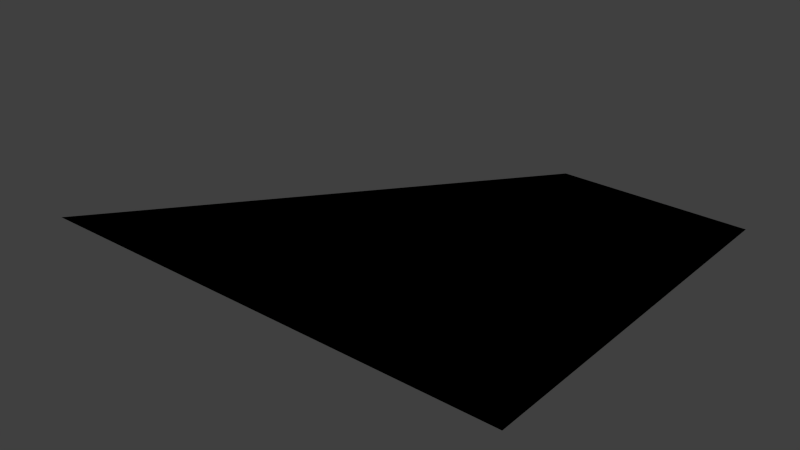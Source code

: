 # Source: Transform_SlantRight.blend  (saved by Blender 2.70.0; exported with 4.5.12 LTS)
import bpy
from mathutils import Matrix  # noqa: F401  (used for matrix-valued properties, if any)

bpy.ops.wm.read_factory_settings(use_empty=True)
scene = bpy.context.scene
scene.name = 'Scene'

# ---- collections
col_collection_1 = bpy.data.collections.new('Collection 1'); scene.collection.children.link(col_collection_1)

# ---- materials (node trees are filled in below, after node groups)
mat_black = bpy.data.materials.new('Black')
mat_black.alpha_threshold = 0.0
mat_black.use_transparent_shadow = False
mat_black.diffuse_color = (0.01739, 0.01739, 0.01739, 1.0)
mat_black.roughness = 0.5
mat_black.line_color = (0.0, 0.0, 0.0, 1.0)
mat_eyes = bpy.data.materials.new('Eyes')
mat_eyes.alpha_threshold = 0.0
mat_eyes.use_transparent_shadow = False
mat_eyes.diffuse_color = (0.8, 0.5058, 0.0, 1.0)
mat_eyes.roughness = 0.5
mat_eyes.line_color = (0.0, 0.0, 0.0, 1.0)

# ---- material node trees

# ---- world
world_world = bpy.data.worlds.new('World'); scene.world = world_world
world_world.color = (0.05088, 0.05088, 0.05088)
world_world.use_sun_shadow = False
world_world.sun_shadow_jitter_overblur = 0.0
world_world.cycles.sampling_method = 'MANUAL'
world_world.cycles.sample_map_resolution = 256

# ---- meshes
me_cube = bpy.data.meshes.new('Cube')
me_cube.from_pydata([(-0.8, 1.0, 0.0), (-0.3, -1.192e-07, 0.0), (0.5, 2.0, 0.0), (1.0, 1.0, 0.0), (1.0, 2.0, 0.0), (1.0, -5.96e-07, 0.0), (-1.6, 3.576e-07, 0.0), (2.98e-07, 2.0, 0.0), (0.1, 1.0, 0.0), (-0.35, 1.0, 0.0), (0.55, 1.0, 0.0), (0.3, 1.5, 0.0), (-0.1, 0.5, 0.0), (-1.2, 0.5, 0.0), (0.35, -3.576e-07, 0.0), (0.75, 2.0, 0.0), (1.0, 1.5, 0.0), (1.0, 0.5, 0.0), (0.25, 2.0, 0.0), (-0.95, 1.192e-07, 0.0), (-0.4, 1.5, 0.0), (-0.65, 0.5, 0.0), (-0.05, 1.5, 0.0), (0.65, 1.5, 0.0), (0.45, 0.5, 0.0), (-0.125, 1.0, 0.0), (0.775, 1.0, 0.0), (0.4, 1.75, 0.0), (-0.2, 0.25, 0.0), (-1.4, 0.25, 0.0), (0.675, -4.768e-07, 0.0), (0.875, 2.0, 0.0), (1.0, 1.75, 0.0), (1.0, 0.25, 0.0), (0.125, 2.0, 0.0), (-1.275, 2.384e-07, 0.0), (-0.2, 1.75, 0.0), (-0.575, 1.0, 0.0), (0.325, 1.0, 0.0), (0.2, 1.25, 0.0), (-2.459e-07, 0.75, 0.0), (-1.0, 0.75, 0.0), (0.025, -2.384e-07, 0.0), (0.625, 2.0, 0.0), (1.0, 1.25, 0.0), (1.0, 0.75, 0.0), (0.375, 2.0, 0.0), (-0.625, 0.0, 0.0), (-0.6, 1.25, 0.0), (-0.8, 0.25, 0.0), (-0.5, 0.75, 0.0), (-0.375, 0.5, 0.0), (-0.925, 0.5, 0.0), (-0.2, 1.25, 0.0), (0.1, 1.75, 0.0), (0.125, 1.5, 0.0), (-0.225, 1.5, 0.0), (0.6, 1.25, 0.0), (0.7, 1.75, 0.0), (0.825, 1.5, 0.0), (0.475, 1.5, 0.0), (0.4, 0.25, 0.0), (0.5, 0.75, 0.0), (0.725, 0.5, 0.0), (0.175, 0.5, 0.0), (-0.25, 0.75, 0.0), (-1.1, 0.25, 0.0), (-0.5, 0.25, 0.0), (-0.4, 1.25, 0.0), (0.4, 1.25, 0.0), (0.1, 0.25, 0.0), (-0.75, 0.75, 0.0), (0.0, 1.25, 0.0), (0.25, 1.75, 0.0), (-0.05, 1.75, 0.0), (0.8, 1.25, 0.0), (0.85, 1.75, 0.0), (0.55, 1.75, 0.0), (0.7, 0.25, 0.0), (0.75, 0.75, 0.0), (0.25, 0.75, 0.0), (-0.0125, 1.0, 0.0), (0.8875, 1.0, 0.0), (0.45, 1.875, 0.0), (-0.25, 0.125, 0.0), (-1.5, 0.125, 0.0), (0.8375, -4.768e-07, 0.0), (0.9375, 2.0, 0.0), (1.0, 1.875, 0.0), (1.0, 0.125, 0.0), (0.0625, 2.0, 0.0), (-1.438, 2.98e-07, 0.0), (-0.1, 1.875, 0.0), (-0.6875, 1.0, 0.0), (0.2125, 1.0, 0.0), (0.15, 1.125, 0.0), (0.05, 0.875, 0.0), (-0.9, 0.875, 0.0), (-0.1375, -2.384e-07, 0.0), (0.5625, 2.0, 0.0), (1.0, 1.125, 0.0), (1.0, 0.875, 0.0), (0.4375, 2.0, 0.0), (-0.4625, 0.0, 0.0), (-0.7, 1.125, 0.0), (-0.875, 0.125, 0.0), (-0.425, 0.875, 0.0), (-0.2375, 0.5, 0.0), (-0.7875, 0.5, 0.0), (-0.275, 1.125, 0.0), (0.175, 1.875, 0.0), (0.2125, 1.5, 0.0), (-0.1375, 1.5, 0.0), (0.575, 1.125, 0.0), (0.725, 1.875, 0.0), (0.9125, 1.5, 0.0), (0.5625, 1.5, 0.0), (0.375, 0.125, 0.0), (0.525, 0.875, 0.0), (0.8625, 0.5, 0.0), (0.3125, 0.5, 0.0), (-0.2375, 1.0, 0.0), (0.6625, 1.0, 0.0), (0.35, 1.625, 0.0), (-0.15, 0.375, 0.0), (-1.3, 0.375, 0.0), (0.5125, -4.768e-07, 0.0), (0.8125, 2.0, 0.0), (1.0, 1.625, 0.0), (1.0, 0.375, 0.0), (0.1875, 2.0, 0.0), (-1.113, 1.788e-07, 0.0), (-0.3, 1.625, 0.0), (-0.4625, 1.0, 0.0), (0.4375, 1.0, 0.0), (0.25, 1.375, 0.0), (-0.05, 0.625, 0.0), (-1.1, 0.625, 0.0), (0.1875, -2.384e-07, 0.0), (0.6875, 2.0, 0.0), (1.0, 1.375, 0.0), (1.0, 0.625, 0.0), (0.3125, 2.0, 0.0), (-0.7875, 5.96e-08, 0.0), (-0.5, 1.375, 0.0), (-0.725, 0.375, 0.0), (-0.575, 0.625, 0.0), (-0.5125, 0.5, 0.0), (-1.063, 0.5, 0.0), (-0.125, 1.375, 0.0), (0.025, 1.625, 0.0), (0.0375, 1.5, 0.0), (-0.3125, 1.5, 0.0), (0.625, 1.375, 0.0), (0.675, 1.625, 0.0), (0.7375, 1.5, 0.0), (0.3875, 1.5, 0.0), (0.425, 0.375, 0.0), (0.475, 0.625, 0.0), (0.5875, 0.5, 0.0), (0.0375, 0.5, 0.0), (-0.3125, 0.625, 0.0), (-0.1875, 0.875, 0.0), (-0.125, 0.75, 0.0), (-0.375, 0.75, 0.0), (-1.188, 0.125, 0.0), (-1.013, 0.375, 0.0), (-0.95, 0.25, 0.0), (-1.25, 0.25, 0.0), (-0.5625, 0.125, 0.0), (-0.4375, 0.375, 0.0), (-0.35, 0.25, 0.0), (-0.65, 0.25, 0.0), (-0.4875, 1.125, 0.0), (-0.3125, 1.375, 0.0), (-0.3, 1.25, 0.0), (-0.5, 1.25, 0.0), (0.3625, 1.125, 0.0), (0.4375, 1.375, 0.0), (0.5, 1.25, 0.0), (0.3, 1.25, 0.0), (0.0625, 0.125, 0.0), (0.1375, 0.375, 0.0), (0.25, 0.25, 0.0), (-0.05, 0.25, 0.0), (-0.8375, 0.625, 0.0), (-0.6625, 0.875, 0.0), (-0.625, 0.75, 0.0), (-0.875, 0.75, 0.0), (-0.0625, 1.125, 0.0), (0.0625, 1.375, 0.0), (0.1, 1.25, 0.0), (-0.1, 1.25, 0.0), (0.1875, 1.625, 0.0), (0.3125, 1.875, 0.0), (0.325, 1.75, 0.0), (0.175, 1.75, 0.0), (-0.1375, 1.625, 0.0), (0.0375, 1.875, 0.0), (0.025, 1.75, 0.0), (-0.125, 1.75, 0.0), (0.7875, 1.125, 0.0), (0.8125, 1.375, 0.0), (0.9, 1.25, 0.0), (0.7, 1.25, 0.0), (0.8375, 1.625, 0.0), (0.8625, 1.875, 0.0), (0.925, 1.75, 0.0), (0.775, 1.75, 0.0), (0.5125, 1.625, 0.0), (0.5875, 1.875, 0.0), (0.625, 1.75, 0.0), (0.475, 1.75, 0.0), (0.6875, 0.125, 0.0), (0.7125, 0.375, 0.0), (0.85, 0.25, 0.0), (0.55, 0.25, 0.0), (0.7375, 0.625, 0.0), (0.7625, 0.875, 0.0), (0.875, 0.75, 0.0), (0.625, 0.75, 0.0), (0.2125, 0.625, 0.0), (0.2875, 0.875, 0.0), (0.375, 0.75, 0.0), (0.125, 0.75, 0.0), (-0.4438, 0.625, 0.0), (-1.344, 0.125, 0.0), (-0.7188, 0.125, 0.0), (-0.5938, 1.125, 0.0), (0.2562, 1.125, 0.0), (-0.09375, 0.125, 0.0), (-0.9688, 0.625, 0.0), (-0.1688, 1.125, 0.0), (0.1063, 1.625, 0.0), (-0.2187, 1.625, 0.0), (0.6812, 1.125, 0.0), (0.7563, 1.625, 0.0), (0.4313, 1.625, 0.0), (0.5312, 0.125, 0.0), (0.6062, 0.625, 0.0), (0.08125, 0.625, 0.0), (-0.1813, 0.625, 0.0), (-0.06875, 0.875, 0.0), (-0.3063, 0.875, 0.0), (-1.031, 0.125, 0.0), (-0.8688, 0.375, 0.0), (-1.156, 0.375, 0.0), (-0.4063, 0.125, 0.0), (-0.2938, 0.375, 0.0), (-0.5813, 0.375, 0.0), (-0.3813, 1.125, 0.0), (-0.2188, 1.375, 0.0), (-0.4062, 1.375, 0.0), (0.4687, 1.125, 0.0), (0.5313, 1.375, 0.0), (0.3438, 1.375, 0.0), (0.2187, 0.125, 0.0), (0.2812, 0.375, 0.0), (-0.00625, 0.375, 0.0), (-0.7063, 0.625, 0.0), (-0.5438, 0.875, 0.0), (-0.7813, 0.875, 0.0), (0.04375, 1.125, 0.0), (0.1562, 1.375, 0.0), (-0.03125, 1.375, 0.0), (0.2688, 1.625, 0.0), (0.3813, 1.875, 0.0), (0.2438, 1.875, 0.0), (-0.05625, 1.625, 0.0), (0.1063, 1.875, 0.0), (-0.03125, 1.875, 0.0), (0.8937, 1.125, 0.0), (0.9063, 1.375, 0.0), (0.7188, 1.375, 0.0), (0.9188, 1.625, 0.0), (0.9313, 1.875, 0.0), (0.7938, 1.875, 0.0), (0.5938, 1.625, 0.0), (0.6563, 1.875, 0.0), (0.5188, 1.875, 0.0), (0.8437, 0.125, 0.0), (0.8562, 0.375, 0.0), (0.5687, 0.375, 0.0), (0.8687, 0.625, 0.0), (0.8812, 0.875, 0.0), (0.6437, 0.875, 0.0), (0.3437, 0.625, 0.0), (0.4062, 0.875, 0.0), (0.1687, 0.875, 0.0), (-0.03532, 1.158, -0.01847), (0.09847, 1.158, -0.01847), (-0.03532, 1.606, -0.01847), (0.09847, 1.606, -0.01847), (0.6515, 1.158, -0.01847), (0.7853, 1.158, -0.01847), (0.6515, 1.606, -0.01847), (0.7853, 1.606, -0.01847), (-0.8, 1.0, 0.0), (-0.3, -1.192e-07, 0.0), (0.5, 2.0, 0.0), (1.0, 1.0, 0.0), (1.0, 2.0, 0.0), (1.0, -5.96e-07, 0.0), (-1.6, 3.576e-07, 0.0), (2.98e-07, 2.0, 0.0), (0.1, 1.0, 0.0), (-0.35, 1.0, 0.0), (0.55, 1.0, 0.0), (0.3, 1.5, 0.0), (-0.1, 0.5, 0.0), (-1.2, 0.5, 0.0), (0.35, -3.576e-07, 0.0), (0.75, 2.0, 0.0), (1.0, 1.5, 0.0), (1.0, 0.5, 0.0), (0.25, 2.0, 0.0), (-0.95, 1.192e-07, 0.0), (-0.4, 1.5, 0.0), (-0.65, 0.5, 0.0), (-0.05, 1.5, 0.0), (0.65, 1.5, 0.0), (0.45, 0.5, 0.0), (-0.125, 1.0, 0.0), (0.775, 1.0, 0.0), (0.4, 1.75, 0.0), (-0.2, 0.25, 0.0), (-1.4, 0.25, 0.0), (0.675, -4.768e-07, 0.0), (0.875, 2.0, 0.0), (1.0, 1.75, 0.0), (1.0, 0.25, 0.0), (0.125, 2.0, 0.0), (-1.275, 2.384e-07, 0.0), (-0.2, 1.75, 0.0), (-0.575, 1.0, 0.0), (0.325, 1.0, 0.0), (0.2, 1.25, 0.0), (-2.459e-07, 0.75, 0.0), (-1.0, 0.75, 0.0), (0.025, -2.384e-07, 0.0), (0.625, 2.0, 0.0), (1.0, 1.25, 0.0), (1.0, 0.75, 0.0), (0.375, 2.0, 0.0), (-0.625, 0.0, 0.0), (-0.6, 1.25, 0.0), (-0.8, 0.25, 0.0), (-0.5, 0.75, 0.0), (-0.375, 0.5, 0.0), (-0.925, 0.5, 0.0), (-0.2, 1.25, 0.0), (0.1, 1.75, 0.0), (0.125, 1.5, 0.0), (-0.225, 1.5, 0.0), (0.6, 1.25, 0.0), (0.7, 1.75, 0.0), (0.825, 1.5, 0.0), (0.475, 1.5, 0.0), (0.4, 0.25, 0.0), (0.5, 0.75, 0.0), (0.725, 0.5, 0.0), (0.175, 0.5, 0.0), (-0.25, 0.75, 0.0), (-1.1, 0.25, 0.0), (-0.5, 0.25, 0.0), (-0.4, 1.25, 0.0), (0.4, 1.25, 0.0), (0.1, 0.25, 0.0), (-0.75, 0.75, 0.0), (0.0, 1.25, 0.0), (0.25, 1.75, 0.0), (-0.05, 1.75, 0.0), (0.8, 1.25, 0.0), (0.85, 1.75, 0.0), (0.55, 1.75, 0.0), (0.7, 0.25, 0.0), (0.75, 0.75, 0.0), (0.25, 0.75, 0.0), (-0.0125, 1.0, 0.0), (0.8875, 1.0, 0.0), (0.45, 1.875, 0.0), (-0.25, 0.125, 0.0), (-1.5, 0.125, 0.0), (0.8375, -4.768e-07, 0.0), (0.9375, 2.0, 0.0), (1.0, 1.875, 0.0), (1.0, 0.125, 0.0), (0.0625, 2.0, 0.0), (-1.438, 2.98e-07, 0.0), (-0.1, 1.875, 0.0), (-0.6875, 1.0, 0.0), (0.2125, 1.0, 0.0), (0.15, 1.125, 0.0), (0.05, 0.875, 0.0), (-0.9, 0.875, 0.0), (-0.1375, -2.384e-07, 0.0), (0.5625, 2.0, 0.0), (1.0, 1.125, 0.0), (1.0, 0.875, 0.0), (0.4375, 2.0, 0.0), (-0.4625, 0.0, 0.0), (-0.7, 1.125, 0.0), (-0.875, 0.125, 0.0), (-0.425, 0.875, 0.0), (-0.2375, 0.5, 0.0), (-0.7875, 0.5, 0.0), (-0.275, 1.125, 0.0), (0.175, 1.875, 0.0), (0.2125, 1.5, 0.0), (-0.1375, 1.5, 0.0), (0.575, 1.125, 0.0), (0.725, 1.875, 0.0), (0.9125, 1.5, 0.0), (0.5625, 1.5, 0.0), (0.375, 0.125, 0.0), (0.525, 0.875, 0.0), (0.8625, 0.5, 0.0), (0.3125, 0.5, 0.0), (-0.2375, 1.0, 0.0), (0.6625, 1.0, 0.0), (0.35, 1.625, 0.0), (-0.15, 0.375, 0.0), (-1.3, 0.375, 0.0), (0.5125, -4.768e-07, 0.0), (0.8125, 2.0, 0.0), (1.0, 1.625, 0.0), (1.0, 0.375, 0.0), (0.1875, 2.0, 0.0), (-1.113, 1.788e-07, 0.0), (-0.3, 1.625, 0.0), (-0.4625, 1.0, 0.0), (0.4375, 1.0, 0.0), (0.25, 1.375, 0.0), (-0.05, 0.625, 0.0), (-1.1, 0.625, 0.0), (0.1875, -2.384e-07, 0.0), (0.6875, 2.0, 0.0), (1.0, 1.375, 0.0), (1.0, 0.625, 0.0), (0.3125, 2.0, 0.0), (-0.7875, 5.96e-08, 0.0), (-0.5, 1.375, 0.0), (-0.725, 0.375, 0.0), (-0.575, 0.625, 0.0), (-0.5125, 0.5, 0.0), (-1.063, 0.5, 0.0), (-0.125, 1.375, 0.0), (0.025, 1.625, 0.0), (0.0375, 1.5, 0.0), (-0.3125, 1.5, 0.0), (0.625, 1.375, 0.0), (0.675, 1.625, 0.0), (0.7375, 1.5, 0.0), (0.3875, 1.5, 0.0), (0.425, 0.375, 0.0), (0.475, 0.625, 0.0), (0.5875, 0.5, 0.0), (0.0375, 0.5, 0.0), (-0.3125, 0.625, 0.0), (-0.1875, 0.875, 0.0), (-0.125, 0.75, 0.0), (-0.375, 0.75, 0.0), (-1.188, 0.125, 0.0), (-1.013, 0.375, 0.0), (-0.95, 0.25, 0.0), (-1.25, 0.25, 0.0), (-0.5625, 0.125, 0.0), (-0.4375, 0.375, 0.0), (-0.35, 0.25, 0.0), (-0.65, 0.25, 0.0), (-0.4875, 1.125, 0.0), (-0.3125, 1.375, 0.0), (-0.3, 1.25, 0.0), (-0.5, 1.25, 0.0), (0.3625, 1.125, 0.0), (0.4375, 1.375, 0.0), (0.5, 1.25, 0.0), (0.3, 1.25, 0.0), (0.0625, 0.125, 0.0), (0.1375, 0.375, 0.0), (0.25, 0.25, 0.0), (-0.05, 0.25, 0.0), (-0.8375, 0.625, 0.0), (-0.6625, 0.875, 0.0), (-0.625, 0.75, 0.0), (-0.875, 0.75, 0.0), (-0.0625, 1.125, 0.0), (0.0625, 1.375, 0.0), (0.1, 1.25, 0.0), (-0.1, 1.25, 0.0), (0.1875, 1.625, 0.0), (0.3125, 1.875, 0.0), (0.325, 1.75, 0.0), (0.175, 1.75, 0.0), (-0.1375, 1.625, 0.0), (0.0375, 1.875, 0.0), (0.025, 1.75, 0.0), (-0.125, 1.75, 0.0), (0.7875, 1.125, 0.0), (0.8125, 1.375, 0.0), (0.9, 1.25, 0.0), (0.7, 1.25, 0.0), (0.8375, 1.625, 0.0), (0.8625, 1.875, 0.0), (0.925, 1.75, 0.0), (0.775, 1.75, 0.0), (0.5125, 1.625, 0.0), (0.5875, 1.875, 0.0), (0.625, 1.75, 0.0), (0.475, 1.75, 0.0), (0.6875, 0.125, 0.0), (0.7125, 0.375, 0.0), (0.85, 0.25, 0.0), (0.55, 0.25, 0.0), (0.7375, 0.625, 0.0), (0.7625, 0.875, 0.0), (0.875, 0.75, 0.0), (0.625, 0.75, 0.0), (0.2125, 0.625, 0.0), (0.2875, 0.875, 0.0), (0.375, 0.75, 0.0), (0.125, 0.75, 0.0), (-0.4438, 0.625, 0.0), (-1.344, 0.125, 0.0), (-0.7188, 0.125, 0.0), (-0.5938, 1.125, 0.0), (0.2562, 1.125, 0.0), (-0.09375, 0.125, 0.0), (-0.9688, 0.625, 0.0), (-0.1688, 1.125, 0.0), (0.1063, 1.625, 0.0), (-0.2187, 1.625, 0.0), (0.6812, 1.125, 0.0), (0.7563, 1.625, 0.0), (0.4313, 1.625, 0.0), (0.5312, 0.125, 0.0), (0.6062, 0.625, 0.0), (0.08125, 0.625, 0.0), (-0.1813, 0.625, 0.0), (-0.06875, 0.875, 0.0), (-0.3063, 0.875, 0.0), (-1.031, 0.125, 0.0), (-0.8688, 0.375, 0.0), (-1.156, 0.375, 0.0), (-0.4063, 0.125, 0.0), (-0.2938, 0.375, 0.0), (-0.5813, 0.375, 0.0), (-0.3813, 1.125, 0.0), (-0.2188, 1.375, 0.0), (-0.4062, 1.375, 0.0), (0.4687, 1.125, 0.0), (0.5313, 1.375, 0.0), (0.3438, 1.375, 0.0), (0.2187, 0.125, 0.0), (0.2812, 0.375, 0.0), (-0.00625, 0.375, 0.0), (-0.7063, 0.625, 0.0), (-0.5438, 0.875, 0.0), (-0.7813, 0.875, 0.0), (0.04375, 1.125, 0.0), (0.1562, 1.375, 0.0), (-0.03125, 1.375, 0.0), (0.2688, 1.625, 0.0), (0.3813, 1.875, 0.0), (0.2438, 1.875, 0.0), (-0.05625, 1.625, 0.0), (0.1063, 1.875, 0.0), (-0.03125, 1.875, 0.0), (0.8937, 1.125, 0.0), (0.9063, 1.375, 0.0), (0.7188, 1.375, 0.0), (0.9188, 1.625, 0.0), (0.9313, 1.875, 0.0), (0.7938, 1.875, 0.0), (0.5938, 1.625, 0.0), (0.6563, 1.875, 0.0), (0.5188, 1.875, 0.0), (0.8437, 0.125, 0.0), (0.8562, 0.375, 0.0), (0.5687, 0.375, 0.0), (0.8687, 0.625, 0.0), (0.8812, 0.875, 0.0), (0.6437, 0.875, 0.0), (0.3437, 0.625, 0.0), (0.4062, 0.875, 0.0), (0.1687, 0.875, 0.0)], [], [(225, 147, 21, 146), (226, 91, 6, 85), (227, 143, 19, 105), (228, 93, 0, 104), (229, 94, 8, 95), (230, 98, 1, 84), (231, 148, 13, 137), (232, 121, 9, 109), (233, 151, 22, 150), (234, 152, 20, 132), (235, 122, 10, 113), (236, 155, 23, 154), (237, 156, 11, 123), (238, 126, 14, 117), (239, 159, 24, 158), (240, 160, 12, 136), (241, 107, 51, 161), (242, 163, 65, 162), (243, 164, 50, 106), (244, 131, 35, 165), (245, 167, 66, 166), (246, 168, 29, 125), (247, 103, 47, 169), (248, 171, 67, 170), (249, 172, 49, 145), (250, 133, 37, 173), (251, 175, 68, 174), (252, 176, 48, 144), (253, 134, 38, 177), (254, 179, 69, 178), (255, 180, 39, 135), (256, 138, 42, 181), (257, 183, 70, 182), (258, 184, 28, 124), (259, 108, 52, 185), (260, 187, 71, 186), (261, 188, 41, 97), (262, 81, 25, 189), (263, 191, 72, 190), (264, 192, 53, 149), (265, 111, 55, 193), (266, 195, 73, 194), (267, 196, 54, 110), (268, 112, 56, 197), (269, 199, 74, 198), (270, 200, 36, 92), (271, 82, 26, 201), (272, 203, 75, 202), (273, 204, 57, 153), (274, 115, 59, 205), (275, 207, 76, 206), (276, 208, 58, 114), (277, 116, 60, 209), (278, 211, 77, 210), (279, 212, 27, 83), (280, 86, 30, 213), (281, 215, 78, 214), (282, 216, 61, 157), (283, 119, 63, 217), (284, 219, 79, 218), (285, 220, 62, 118), (286, 120, 64, 221), (287, 223, 80, 222), (288, 224, 40, 96), (161, 51, 147, 225), (65, 161, 225, 164), (164, 225, 146, 50), (165, 35, 91, 226), (66, 165, 226, 168), (168, 226, 85, 29), (169, 47, 143, 227), (67, 169, 227, 172), (172, 227, 105, 49), (173, 37, 93, 228), (68, 173, 228, 176), (176, 228, 104, 48), (177, 38, 94, 229), (69, 177, 229, 180), (180, 229, 95, 39), (181, 42, 98, 230), (70, 181, 230, 184), (184, 230, 84, 28), (185, 52, 148, 231), (71, 185, 231, 188), (188, 231, 137, 41), (189, 25, 121, 232), (72, 189, 232, 192), (192, 232, 109, 53), (193, 55, 151, 233), (73, 193, 233, 196), (196, 233, 150, 54), (197, 56, 152, 234), (74, 197, 234, 200), (200, 234, 132, 36), (201, 26, 122, 235), (75, 201, 235, 204), (204, 235, 113, 57), (205, 59, 155, 236), (76, 205, 236, 208), (208, 236, 154, 58), (209, 60, 156, 237), (77, 209, 237, 212), (212, 237, 123, 27), (213, 30, 126, 238), (78, 213, 238, 216), (216, 238, 117, 61), (217, 63, 159, 239), (79, 217, 239, 220), (220, 239, 158, 62), (221, 64, 160, 240), (80, 221, 240, 224), (224, 240, 136, 40), (136, 12, 107, 241), (40, 136, 241, 163), (163, 241, 161, 65), (96, 40, 163, 242), (8, 96, 242, 81), (81, 242, 162, 25), (162, 65, 164, 243), (25, 162, 243, 121), (121, 243, 106, 9), (105, 19, 131, 244), (49, 105, 244, 167), (167, 244, 165, 66), (145, 49, 167, 245), (21, 145, 245, 108), (108, 245, 166, 52), (166, 66, 168, 246), (52, 166, 246, 148), (148, 246, 125, 13), (84, 1, 103, 247), (28, 84, 247, 171), (171, 247, 169, 67), (124, 28, 171, 248), (12, 124, 248, 107), (107, 248, 170, 51), (170, 67, 172, 249), (51, 170, 249, 147), (147, 249, 145, 21), (109, 9, 133, 250), (53, 109, 250, 175), (175, 250, 173, 68), (149, 53, 175, 251), (22, 149, 251, 112), (112, 251, 174, 56), (174, 68, 176, 252), (56, 174, 252, 152), (152, 252, 144, 20), (113, 10, 134, 253), (57, 113, 253, 179), (179, 253, 177, 69), (153, 57, 179, 254), (23, 153, 254, 116), (116, 254, 178, 60), (178, 69, 180, 255), (60, 178, 255, 156), (156, 255, 135, 11), (117, 14, 138, 256), (61, 117, 256, 183), (183, 256, 181, 70), (157, 61, 183, 257), (24, 157, 257, 120), (120, 257, 182, 64), (182, 70, 184, 258), (64, 182, 258, 160), (160, 258, 124, 12), (146, 21, 108, 259), (50, 146, 259, 187), (187, 259, 185, 71), (106, 50, 187, 260), (9, 106, 260, 133), (133, 260, 186, 37), (186, 71, 188, 261), (37, 186, 261, 93), (93, 261, 97, 0), (95, 8, 81, 262), (39, 95, 262, 191), (191, 262, 189, 72), (135, 39, 191, 263), (11, 135, 263, 111), (111, 263, 190, 55), (190, 72, 192, 264), (55, 190, 264, 151), (151, 264, 149, 22), (123, 11, 111, 265), (27, 123, 265, 195), (195, 265, 193, 73), (83, 27, 195, 266), (2, 83, 266, 102), (102, 266, 194, 46), (194, 73, 196, 267), (46, 194, 267, 142), (142, 267, 110, 18), (150, 22, 112, 268), (54, 150, 268, 199), (199, 268, 197, 74), (110, 54, 199, 269), (18, 110, 269, 130), (130, 269, 198, 34), (198, 74, 200, 270), (34, 198, 270, 90), (270, 92, 7), (100, 3, 82, 271), (44, 100, 271, 203), (203, 271, 201, 75), (140, 44, 203, 272), (16, 140, 272, 115), (115, 272, 202, 59), (202, 75, 204, 273), (59, 202, 273, 155), (155, 273, 153, 23), (128, 16, 115, 274), (32, 128, 274, 207), (207, 274, 205, 76), (88, 32, 207, 275), (4, 88, 275, 87), (87, 275, 206, 31), (206, 76, 208, 276), (31, 206, 276, 127), (127, 276, 114, 15), (154, 23, 116, 277), (58, 154, 277, 211), (211, 277, 209, 77), (114, 58, 211, 278), (15, 114, 278, 139), (139, 278, 210, 43), (210, 77, 212, 279), (43, 210, 279, 99), (99, 279, 83, 2), (5, 86, 280), (33, 89, 280, 215), (215, 280, 213, 78), (129, 33, 215, 281), (17, 129, 281, 119), (119, 281, 214, 63), (214, 78, 216, 282), (63, 214, 282, 159), (159, 282, 157, 24), (141, 17, 119, 283), (45, 141, 283, 219), (219, 283, 217, 79), (101, 45, 219, 284), (3, 101, 284, 82), (82, 284, 218, 26), (218, 79, 220, 285), (26, 218, 285, 122), (122, 285, 118, 10), (158, 24, 120, 286), (62, 158, 286, 223), (223, 286, 221, 80), (118, 62, 223, 287), (10, 118, 287, 134), (134, 287, 222, 38), (222, 80, 224, 288), (38, 222, 288, 94), (94, 288, 96, 8), (289, 291, 292, 290), (293, 295, 296, 294), (89, 5, 280), (90, 270, 7), (522, 443, 318, 444), (523, 382, 303, 388), (524, 402, 316, 440), (525, 401, 297, 390), (526, 392, 305, 391), (527, 381, 298, 395), (528, 434, 310, 445), (529, 406, 306, 418), (530, 447, 319, 448), (531, 429, 317, 449), (532, 410, 307, 419), (533, 451, 320, 452), (534, 420, 308, 453), (535, 414, 311, 423), (536, 455, 321, 456), (537, 433, 309, 457), (538, 458, 348, 404), (539, 459, 362, 460), (540, 403, 347, 461), (541, 462, 332, 428), (542, 463, 363, 464), (543, 422, 326, 465), (544, 466, 344, 400), (545, 467, 364, 468), (546, 442, 346, 469), (547, 470, 334, 430), (548, 471, 365, 472), (549, 441, 345, 473), (550, 474, 335, 431), (551, 475, 366, 476), (552, 432, 336, 477), (553, 478, 339, 435), (554, 479, 367, 480), (555, 421, 325, 481), (556, 482, 349, 405), (557, 483, 368, 484), (558, 394, 338, 485), (559, 486, 322, 378), (560, 487, 369, 488), (561, 446, 350, 489), (562, 490, 352, 408), (563, 491, 370, 492), (564, 407, 351, 493), (565, 494, 353, 409), (566, 495, 371, 496), (567, 389, 333, 497), (568, 498, 323, 379), (569, 499, 372, 500), (570, 450, 354, 501), (571, 502, 356, 412), (572, 503, 373, 504), (573, 411, 355, 505), (574, 506, 357, 413), (575, 507, 374, 508), (576, 380, 324, 509), (577, 510, 327, 383), (578, 511, 375, 512), (579, 454, 358, 513), (580, 514, 360, 416), (581, 515, 376, 516), (582, 415, 359, 517), (583, 518, 361, 417), (584, 519, 377, 520), (585, 393, 337, 521), (458, 522, 444, 348), (362, 461, 522, 458), (461, 347, 443, 522), (462, 523, 388, 332), (363, 465, 523, 462), (465, 326, 382, 523), (466, 524, 440, 344), (364, 469, 524, 466), (469, 346, 402, 524), (470, 525, 390, 334), (365, 473, 525, 470), (473, 345, 401, 525), (474, 526, 391, 335), (366, 477, 526, 474), (477, 336, 392, 526), (478, 527, 395, 339), (367, 481, 527, 478), (481, 325, 381, 527), (482, 528, 445, 349), (368, 485, 528, 482), (485, 338, 434, 528), (486, 529, 418, 322), (369, 489, 529, 486), (489, 350, 406, 529), (490, 530, 448, 352), (370, 493, 530, 490), (493, 351, 447, 530), (494, 531, 449, 353), (371, 497, 531, 494), (497, 333, 429, 531), (498, 532, 419, 323), (372, 501, 532, 498), (501, 354, 410, 532), (502, 533, 452, 356), (373, 505, 533, 502), (505, 355, 451, 533), (506, 534, 453, 357), (374, 509, 534, 506), (509, 324, 420, 534), (510, 535, 423, 327), (375, 513, 535, 510), (513, 358, 414, 535), (514, 536, 456, 360), (376, 517, 536, 514), (517, 359, 455, 536), (518, 537, 457, 361), (377, 521, 537, 518), (521, 337, 433, 537), (433, 538, 404, 309), (337, 460, 538, 433), (460, 362, 458, 538), (393, 539, 460, 337), (305, 378, 539, 393), (378, 322, 459, 539), (459, 540, 461, 362), (322, 418, 540, 459), (418, 306, 403, 540), (402, 541, 428, 316), (346, 464, 541, 402), (464, 363, 462, 541), (442, 542, 464, 346), (318, 405, 542, 442), (405, 349, 463, 542), (463, 543, 465, 363), (349, 445, 543, 463), (445, 310, 422, 543), (381, 544, 400, 298), (325, 468, 544, 381), (468, 364, 466, 544), (421, 545, 468, 325), (309, 404, 545, 421), (404, 348, 467, 545), (467, 546, 469, 364), (348, 444, 546, 467), (444, 318, 442, 546), (406, 547, 430, 306), (350, 472, 547, 406), (472, 365, 470, 547), (446, 548, 472, 350), (319, 409, 548, 446), (409, 353, 471, 548), (471, 549, 473, 365), (353, 449, 549, 471), (449, 317, 441, 549), (410, 550, 431, 307), (354, 476, 550, 410), (476, 366, 474, 550), (450, 551, 476, 354), (320, 413, 551, 450), (413, 357, 475, 551), (475, 552, 477, 366), (357, 453, 552, 475), (453, 308, 432, 552), (414, 553, 435, 311), (358, 480, 553, 414), (480, 367, 478, 553), (454, 554, 480, 358), (321, 417, 554, 454), (417, 361, 479, 554), (479, 555, 481, 367), (361, 457, 555, 479), (457, 309, 421, 555), (443, 556, 405, 318), (347, 484, 556, 443), (484, 368, 482, 556), (403, 557, 484, 347), (306, 430, 557, 403), (430, 334, 483, 557), (483, 558, 485, 368), (334, 390, 558, 483), (390, 297, 394, 558), (392, 559, 378, 305), (336, 488, 559, 392), (488, 369, 486, 559), (432, 560, 488, 336), (308, 408, 560, 432), (408, 352, 487, 560), (487, 561, 489, 369), (352, 448, 561, 487), (448, 319, 446, 561), (420, 562, 408, 308), (324, 492, 562, 420), (492, 370, 490, 562), (380, 563, 492, 324), (299, 399, 563, 380), (399, 343, 491, 563), (491, 564, 493, 370), (343, 439, 564, 491), (439, 315, 407, 564), (447, 565, 409, 319), (351, 496, 565, 447), (496, 371, 494, 565), (407, 566, 496, 351), (315, 427, 566, 407), (427, 331, 495, 566), (495, 567, 497, 371), (331, 387, 567, 495), (567, 304, 389), (397, 568, 379, 300), (341, 500, 568, 397), (500, 372, 498, 568), (437, 569, 500, 341), (313, 412, 569, 437), (412, 356, 499, 569), (499, 570, 501, 372), (356, 452, 570, 499), (452, 320, 450, 570), (425, 571, 412, 313), (329, 504, 571, 425), (504, 373, 502, 571), (385, 572, 504, 329), (301, 384, 572, 385), (384, 328, 503, 572), (503, 573, 505, 373), (328, 424, 573, 503), (424, 312, 411, 573), (451, 574, 413, 320), (355, 508, 574, 451), (508, 374, 506, 574), (411, 575, 508, 355), (312, 436, 575, 411), (436, 340, 507, 575), (507, 576, 509, 374), (340, 396, 576, 507), (396, 299, 380, 576), (302, 577, 383), (330, 512, 577, 386), (512, 375, 510, 577), (426, 578, 512, 330), (314, 416, 578, 426), (416, 360, 511, 578), (511, 579, 513, 375), (360, 456, 579, 511), (456, 321, 454, 579), (438, 580, 416, 314), (342, 516, 580, 438), (516, 376, 514, 580), (398, 581, 516, 342), (300, 379, 581, 398), (379, 323, 515, 581), (515, 582, 517, 376), (323, 419, 582, 515), (419, 307, 415, 582), (455, 583, 417, 321), (359, 520, 583, 455), (520, 377, 518, 583), (415, 584, 520, 359), (307, 431, 584, 415), (431, 335, 519, 584), (519, 585, 521, 377), (335, 391, 585, 519), (391, 305, 393, 585), (386, 577, 302), (387, 304, 567)])
me_cube.polygons.foreach_set('material_index', [0, 0, 0, 0, 0, 0, 0, 0, 0, 0, 0, 0, 0, 0, 0, 0, 0, 0, 0, 0, 0, 0, 0, 0, 0, 0, 0, 0, 0, 0, 0, 0, 0, 0, 0, 0, 0, 0, 0, 0, 0, 0, 0, 0, 0, 0, 0, 0, 0, 0, 0, 0, 0, 0, 0, 0, 0, 0, 0, 0, 0, 0, 0, 0, 0, 0, 0, 0, 0, 0, 0, 0, 0, 0, 0, 0, 0, 0, 0, 0, 0, 0, 0, 0, 0, 0, 0, 0, 0, 0, 0, 0, 0, 0, 0, 0, 0, 0, 0, 0, 0, 0, 0, 0, 0, 0, 0, 0, 0, 0, 0, 0, 0, 0, 0, 0, 0, 0, 0, 0, 0, 0, 0, 0, 0, 0, 0, 0, 0, 0, 0, 0, 0, 0, 0, 0, 0, 0, 0, 0, 0, 0, 0, 0, 0, 0, 0, 0, 0, 0, 0, 0, 0, 0, 0, 0, 0, 0, 0, 0, 0, 0, 0, 0, 0, 0, 0, 0, 0, 0, 0, 0, 0, 0, 0, 0, 0, 0, 0, 0, 0, 0, 0, 0, 0, 0, 0, 0, 0, 0, 0, 0, 0, 0, 0, 0, 0, 0, 0, 0, 0, 0, 0, 0, 0, 0, 0, 0, 0, 0, 0, 0, 0, 0, 0, 0, 0, 0, 0, 0, 0, 0, 0, 0, 0, 0, 0, 0, 0, 0, 0, 0, 0, 0, 0, 0, 0, 0, 0, 0, 0, 0, 0, 0, 0, 0, 0, 0, 0, 0, 0, 0, 0, 0, 0, 0, 1, 1, 0, 0, 0, 0, 0, 0, 0, 0, 0, 0, 0, 0, 0, 0, 0, 0, 0, 0, 0, 0, 0, 0, 0, 0, 0, 0, 0, 0, 0, 0, 0, 0, 0, 0, 0, 0, 0, 0, 0, 0, 0, 0, 0, 0, 0, 0, 0, 0, 0, 0, 0, 0, 0, 0, 0, 0, 0, 0, 0, 0, 0, 0, 0, 0, 0, 0, 0, 0, 0, 0, 0, 0, 0, 0, 0, 0, 0, 0, 0, 0, 0, 0, 0, 0, 0, 0, 0, 0, 0, 0, 0, 0, 0, 0, 0, 0, 0, 0, 0, 0, 0, 0, 0, 0, 0, 0, 0, 0, 0, 0, 0, 0, 0, 0, 0, 0, 0, 0, 0, 0, 0, 0, 0, 0, 0, 0, 0, 0, 0, 0, 0, 0, 0, 0, 0, 0, 0, 0, 0, 0, 0, 0, 0, 0, 0, 0, 0, 0, 0, 0, 0, 0, 0, 0, 0, 0, 0, 0, 0, 0, 0, 0, 0, 0, 0, 0, 0, 0, 0, 0, 0, 0, 0, 0, 0, 0, 0, 0, 0, 0, 0, 0, 0, 0, 0, 0, 0, 0, 0, 0, 0, 0, 0, 0, 0, 0, 0, 0, 0, 0, 0, 0, 0, 0, 0, 0, 0, 0, 0, 0, 0, 0, 0, 0, 0, 0, 0, 0, 0, 0, 0, 0, 0, 0, 0, 0, 0, 0, 0, 0, 0, 0, 0, 0, 0, 0, 0, 0, 0, 0, 0, 0, 0, 0, 0, 0, 0, 0, 0, 0, 0, 0, 0, 0, 0, 0, 0, 0, 0, 0])
me_cube.materials.append(mat_black)
me_cube.materials.append(mat_eyes)
me_cube.use_remesh_preserve_volume = False
me_cube.use_remesh_preserve_attributes = False
me_cube.use_mirror_vertex_groups = False
me_cube.update()

# ---- objects
ob_cube = bpy.data.objects.new('Cube', me_cube)

# ---- transforms, parenting, visibility, modifiers, constraints
ob_cube.location = (0.0, 0.0, 0.0)
ob_cube.lock_rotations_4d = False
ob_cube.empty_display_type = 'ARROWS'
ob_cube.lineart.crease_threshold = 0.0

# ---- collection membership
col_collection_1.objects.link(ob_cube)

# ---- scene / render settings (as saved in the file)
scene.frame_start = 1; scene.frame_end = 250; scene.frame_set(1)
scene.render.engine = 'BLENDER_EEVEE_NEXT'
scene.render.resolution_percentage = 50
scene.render.dither_intensity = 0.0
scene.cycles.use_denoising = False
scene.cycles.samples = 10
scene.cycles.sampling_pattern = 'TABULATED_SOBOL'
scene.cycles.light_sampling_threshold = 0.0
scene.cycles.use_adaptive_sampling = False
scene.cycles.use_light_tree = False
scene.cycles.blur_glossy = 0.0
scene.cycles.volume_bounces = 1
scene.cycles.pixel_filter_type = 'GAUSSIAN'
scene.cycles.sample_clamp_indirect = 0.0
scene.view_settings.view_transform = 'Standard'
bpy.context.view_layer.update()

# ---- added for rendering (the .blend has no active camera and no usable light): camera, sun
cam_auto = bpy.data.cameras.new('AutoCamera')
cam_auto.lens = 50.0
cam_auto.sensor_width = 36.0
cam_auto.clip_end = 1000.0
ob_auto_camera = bpy.data.objects.new('AutoCamera', cam_auto)
scene.collection.objects.link(ob_auto_camera)
ob_auto_camera.location = (2.73501, -2.64201, 2.41877)
ob_auto_camera.rotation_euler = (1.09748, -7.21219e-08, 0.694738)
scene.camera = ob_auto_camera
light_auto_sun = bpy.data.lights.new('AutoSun', 'SUN')
light_auto_sun.energy = 3.0
light_auto_sun.angle = 0.0523599
ob_auto_sun = bpy.data.objects.new('AutoSun', light_auto_sun)
scene.collection.objects.link(ob_auto_sun)
ob_auto_sun.rotation_euler = (0.872665, 0.174533, 0.523599)
bpy.context.view_layer.update()
